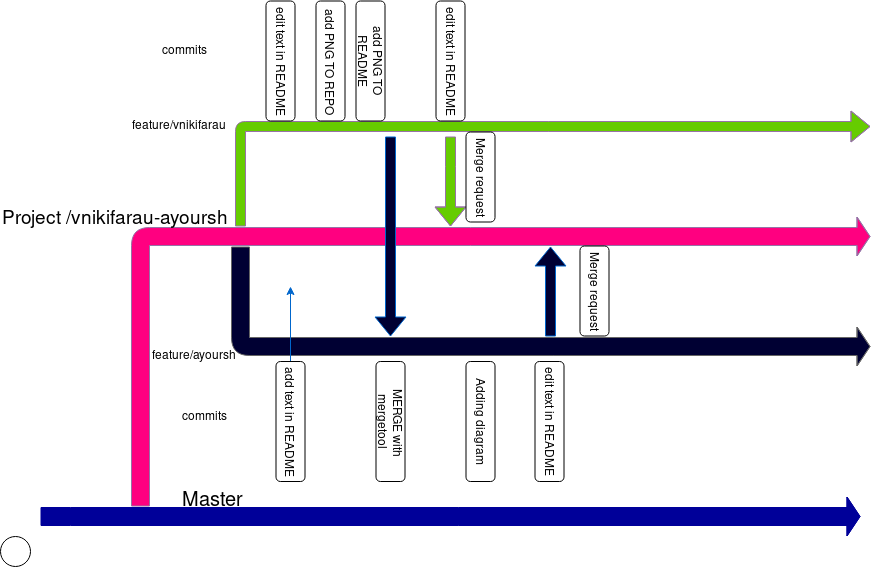

The diagram above was exported from draw.io. Its source (the exported page's mxGraphModel, read from the mxfile embedded in the PNG):
<mxGraphModel dx="2258" dy="571" grid="1" gridSize="10" guides="1" tooltips="1" connect="1" arrows="1" fold="1" page="1" pageScale="1" pageWidth="850" pageHeight="1100" math="0" shadow="0">
  <root>
    <mxCell id="0" />
    <mxCell id="1" parent="0" />
    <mxCell id="Mr863B0OZRWPePrLorHY-2" value="" style="shape=flexArrow;endArrow=classic;html=1;width=18;endSize=4;fillColor=#000033;strokeColor=#666666;" edge="1" parent="1">
      <mxGeometry width="50" height="50" relative="1" as="geometry">
        <mxPoint x="210" y="260" as="sourcePoint" />
        <mxPoint x="840" y="360" as="targetPoint" />
        <Array as="points">
          <mxPoint x="210" y="360" />
        </Array>
      </mxGeometry>
    </mxCell>
    <mxCell id="Mr863B0OZRWPePrLorHY-3" value="" style="shape=flexArrow;endArrow=classic;html=1;width=18;endSize=4;fillColor=#000099;strokeColor=#000099;" edge="1" parent="1">
      <mxGeometry width="50" height="50" relative="1" as="geometry">
        <mxPoint x="10" y="530" as="sourcePoint" />
        <mxPoint x="830" y="530" as="targetPoint" />
        <Array as="points">
          <mxPoint x="40" y="530" />
        </Array>
      </mxGeometry>
    </mxCell>
    <mxCell id="Mr863B0OZRWPePrLorHY-4" value="&lt;font style=&quot;font-size: 20px&quot;&gt;Master&lt;/font&gt;" style="text;html=1;resizable=0;points=[];autosize=1;align=left;verticalAlign=top;spacingTop=-4;strokeWidth=1;" vertex="1" parent="1">
      <mxGeometry x="150" y="500" width="80" height="20" as="geometry" />
    </mxCell>
    <mxCell id="Mr863B0OZRWPePrLorHY-5" value="" style="shape=flexArrow;endArrow=classic;html=1;width=18;endSize=4;strokeColor=#9673a6;fillColor=#FF0080;" edge="1" parent="1">
      <mxGeometry width="50" height="50" relative="1" as="geometry">
        <mxPoint x="110" y="520" as="sourcePoint" />
        <mxPoint x="840" y="250" as="targetPoint" />
        <Array as="points">
          <mxPoint x="110" y="250" />
          <mxPoint x="440" y="250" />
        </Array>
      </mxGeometry>
    </mxCell>
    <mxCell id="Mr863B0OZRWPePrLorHY-6" value="&lt;div&gt;feature/ayoursh&lt;/div&gt;&lt;div&gt;&lt;br&gt;&lt;/div&gt;" style="text;html=1;resizable=0;points=[];autosize=1;align=left;verticalAlign=top;spacingTop=-4;" vertex="1" parent="1">
      <mxGeometry x="120" y="360" width="100" height="30" as="geometry" />
    </mxCell>
    <mxCell id="Mr863B0OZRWPePrLorHY-7" value="&lt;div style=&quot;font-size: 19px&quot;&gt;&lt;font style=&quot;font-size: 19px&quot;&gt;Project /vnikifarau-ayoursh&lt;/font&gt;&lt;/div&gt;" style="text;html=1;resizable=0;points=[];autosize=1;align=left;verticalAlign=top;spacingTop=-4;rotation=0;" vertex="1" parent="1">
      <mxGeometry x="-30" y="220" width="240" height="20" as="geometry" />
    </mxCell>
    <mxCell id="Mr863B0OZRWPePrLorHY-9" value="" style="shape=flexArrow;endArrow=classic;html=1;fillColor=#66CC00;strokeColor=#9673a6;" edge="1" parent="1">
      <mxGeometry width="50" height="50" relative="1" as="geometry">
        <mxPoint x="210" y="240" as="sourcePoint" />
        <mxPoint x="840" y="140" as="targetPoint" />
        <Array as="points">
          <mxPoint x="210" y="140" />
        </Array>
      </mxGeometry>
    </mxCell>
    <mxCell id="Mr863B0OZRWPePrLorHY-10" value="&lt;div&gt;feature/vnikifarau&lt;/div&gt;&lt;div&gt;&lt;br&gt;&lt;/div&gt;" style="text;html=1;resizable=0;points=[];autosize=1;align=left;verticalAlign=top;spacingTop=-4;" vertex="1" parent="1">
      <mxGeometry x="100" y="130" width="110" height="30" as="geometry" />
    </mxCell>
    <mxCell id="Mr863B0OZRWPePrLorHY-15" value="" style="ellipse;whiteSpace=wrap;html=1;strokeWidth=1;" vertex="1" parent="1">
      <mxGeometry x="-30" y="550" width="30" height="30" as="geometry" />
    </mxCell>
    <mxCell id="Mr863B0OZRWPePrLorHY-21" value="&lt;div&gt;add PNG TO REPO&lt;/div&gt;" style="rounded=1;whiteSpace=wrap;html=1;strokeWidth=1;rotation=90;" vertex="1" parent="1">
      <mxGeometry x="240" y="60" width="120" height="29" as="geometry" />
    </mxCell>
    <mxCell id="Mr863B0OZRWPePrLorHY-22" value="&lt;div&gt;add PNG TO README&lt;/div&gt;" style="rounded=1;whiteSpace=wrap;html=1;strokeWidth=1;rotation=90;" vertex="1" parent="1">
      <mxGeometry x="280" y="60" width="120" height="29" as="geometry" />
    </mxCell>
    <mxCell id="Mr863B0OZRWPePrLorHY-23" value="" style="shape=flexArrow;endArrow=classic;html=1;strokeColor=#0066CC;fillColor=#000033;" edge="1" parent="1">
      <mxGeometry width="50" height="50" relative="1" as="geometry">
        <mxPoint x="360" y="150" as="sourcePoint" />
        <mxPoint x="360" y="350" as="targetPoint" />
      </mxGeometry>
    </mxCell>
    <mxCell id="Mr863B0OZRWPePrLorHY-25" style="edgeStyle=orthogonalEdgeStyle;rounded=0;orthogonalLoop=1;jettySize=auto;html=1;strokeColor=#0066CC;fillColor=#000033;" edge="1" parent="1" source="Mr863B0OZRWPePrLorHY-24">
      <mxGeometry relative="1" as="geometry">
        <mxPoint x="260" y="300" as="targetPoint" />
      </mxGeometry>
    </mxCell>
    <mxCell id="Mr863B0OZRWPePrLorHY-24" value="add text in README" style="rounded=1;whiteSpace=wrap;html=1;strokeWidth=1;rotation=90;" vertex="1" parent="1">
      <mxGeometry x="200" y="420.5" width="120" height="29" as="geometry" />
    </mxCell>
    <mxCell id="Mr863B0OZRWPePrLorHY-26" value="&amp;nbsp;MERGE with mergetool" style="rounded=1;whiteSpace=wrap;html=1;strokeWidth=1;rotation=90;" vertex="1" parent="1">
      <mxGeometry x="300" y="420.5" width="120" height="29" as="geometry" />
    </mxCell>
    <mxCell id="Mr863B0OZRWPePrLorHY-28" value="" style="shape=flexArrow;endArrow=classic;html=1;fillColor=#66CC00;strokeColor=#9673a6;" edge="1" parent="1">
      <mxGeometry width="50" height="50" relative="1" as="geometry">
        <mxPoint x="420" y="150" as="sourcePoint" />
        <mxPoint x="420" y="240" as="targetPoint" />
        <Array as="points">
          <mxPoint x="420" y="180" />
        </Array>
      </mxGeometry>
    </mxCell>
    <mxCell id="Mr863B0OZRWPePrLorHY-29" value="Merge request" style="rounded=1;whiteSpace=wrap;html=1;strokeWidth=1;rotation=90;" vertex="1" parent="1">
      <mxGeometry x="405" y="176" width="90" height="29" as="geometry" />
    </mxCell>
    <mxCell id="Mr863B0OZRWPePrLorHY-32" value="" style="shape=flexArrow;endArrow=classic;html=1;strokeColor=#0066CC;fillColor=#000033;" edge="1" parent="1">
      <mxGeometry width="50" height="50" relative="1" as="geometry">
        <mxPoint x="520" y="350" as="sourcePoint" />
        <mxPoint x="520" y="260" as="targetPoint" />
      </mxGeometry>
    </mxCell>
    <mxCell id="Mr863B0OZRWPePrLorHY-33" value="Merge request" style="rounded=1;whiteSpace=wrap;html=1;strokeWidth=1;rotation=90;" vertex="1" parent="1">
      <mxGeometry x="519" y="290" width="90" height="29" as="geometry" />
    </mxCell>
    <mxCell id="Mr863B0OZRWPePrLorHY-35" value="&lt;div&gt;Adding diagram&lt;/div&gt;" style="rounded=1;whiteSpace=wrap;html=1;strokeWidth=1;rotation=90;" vertex="1" parent="1">
      <mxGeometry x="390" y="420.5" width="120" height="29" as="geometry" />
    </mxCell>
    <mxCell id="Mr863B0OZRWPePrLorHY-37" value="&lt;div&gt;edit text in README&lt;/div&gt;" style="rounded=1;whiteSpace=wrap;html=1;strokeWidth=1;rotation=90;" vertex="1" parent="1">
      <mxGeometry x="459" y="420.5" width="120" height="29" as="geometry" />
    </mxCell>
    <mxCell id="Mr863B0OZRWPePrLorHY-38" value="&lt;div&gt;edit text in README&lt;/div&gt;" style="rounded=1;whiteSpace=wrap;html=1;strokeWidth=1;rotation=90;" vertex="1" parent="1">
      <mxGeometry x="360" y="60" width="120" height="29" as="geometry" />
    </mxCell>
    <mxCell id="Mr863B0OZRWPePrLorHY-39" value="&lt;div&gt;edit text in README&lt;/div&gt;" style="rounded=1;whiteSpace=wrap;html=1;strokeWidth=1;rotation=90;" vertex="1" parent="1">
      <mxGeometry x="190" y="60" width="120" height="29" as="geometry" />
    </mxCell>
    <mxCell id="Mr863B0OZRWPePrLorHY-40" value="&lt;div&gt;commits&lt;/div&gt;" style="text;html=1;resizable=0;points=[];autosize=1;align=left;verticalAlign=top;spacingTop=-4;" vertex="1" parent="1">
      <mxGeometry x="130" y="54.5" width="60" height="20" as="geometry" />
    </mxCell>
    <mxCell id="Mr863B0OZRWPePrLorHY-41" value="&lt;div&gt;commits&lt;/div&gt;" style="text;html=1;resizable=0;points=[];autosize=1;align=left;verticalAlign=top;spacingTop=-4;" vertex="1" parent="1">
      <mxGeometry x="150" y="420.5" width="60" height="20" as="geometry" />
    </mxCell>
  </root>
</mxGraphModel>